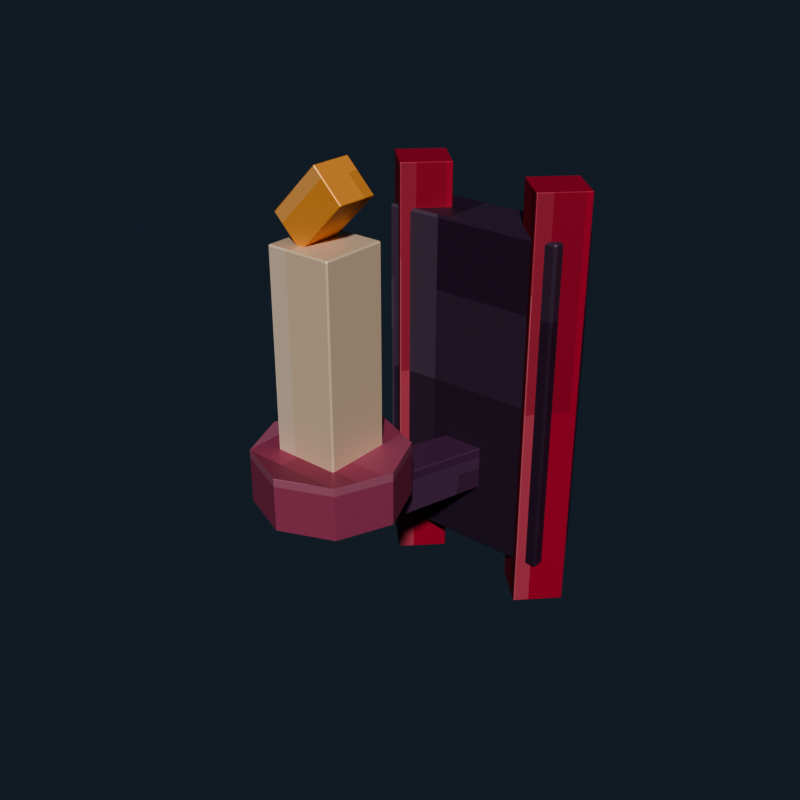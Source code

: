 # Source: wall_sconce_gothic.blend  (saved by Blender 5.2.44; exported with 4.5.12 LTS)
import bpy
from mathutils import Matrix  # noqa: F401  (used for matrix-valued properties, if any)

bpy.ops.wm.read_factory_settings(use_empty=True)
scene = bpy.context.scene
scene.name = 'Scene'

# ---- collections
col_collection = bpy.data.collections.new('Collection'); scene.collection.children.link(col_collection)

# ---- images (referenced by path relative to the original .blend; pixels are not part of the script)
import os
ASSET_DIR = os.environ.get("B2B_ASSET_DIR", "")  # directory of the original .blend (textures are referenced by path, not embedded)
HERE = os.path.dirname(os.path.abspath(__file__))  # packed textures are extracted next to this script under _unpacked/

def load_image(name, relpath, width, height, colorspace="sRGB"):
    """Load a texture the original file referenced (path relative to the .blend, or extracted next to this script)."""
    p = next((c for c in (os.path.join(HERE, relpath), os.path.join(ASSET_DIR, relpath)) if relpath and os.path.exists(c)), "")
    if p:
        img = bpy.data.images.load(p, check_existing=True)
        img.name = name
    else:  # same state as the original file: an image datablock whose file is absent (Cycles renders it pink)
        img = bpy.data.images.new(name, width, height)
        img.source = "FILE"
        img.filepath = "//" + (relpath or name)
    img.colorspace_settings.name = colorspace
    return img
img_wall_sconce_gothic_pixel_atlas = load_image('wall_sconce_gothic_pixel_atlas', '_unpacked/wall_sconce_gothic_pixel_atlas.9e2f47bb.png', 128, 16, 'sRGB')

# ---- materials (node trees are filled in below, after node groups)
mat_wall_sconce_gothic_pixel_paint = bpy.data.materials.new('Wall Sconce Gothic pixel paint')

# ---- material node trees
mat_wall_sconce_gothic_pixel_paint.use_nodes = True; mat_wall_sconce_gothic_pixel_paint.node_tree.nodes.clear()
_N = mat_wall_sconce_gothic_pixel_paint.node_tree.nodes; _L = mat_wall_sconce_gothic_pixel_paint.node_tree.links
n0 = _N.new('ShaderNodeBsdfPrincipled'); n0.name = 'Principled BSDF'; n0.location = (-200, 100)
n0.inputs[1].default_value = 0.3
n0.inputs[10].default_value = 0.005
n1 = _N.new('ShaderNodeOutputMaterial'); n1.name = 'Material Output'; n1.location = (200, 100)
n2 = _N.new('ShaderNodeTexImage'); n2.name = 'Image Texture'; n2.location = (0, 0)
n2.image = img_wall_sconce_gothic_pixel_atlas
n2.interpolation = 'Closest'
_L.new(n0.outputs[0], n1.inputs[0])
_L.new(n2.outputs[0], n0.inputs[0])
n1.is_active_output = True

# ---- world
world_world = bpy.data.worlds.new('World'); scene.world = world_world
world_world.use_nodes = True; world_world.node_tree.nodes.clear()
_N = world_world.node_tree.nodes; _L = world_world.node_tree.links
n0 = _N.new('ShaderNodeOutputWorld'); n0.name = 'World Output'; n0.location = (200, 100)
n1 = _N.new('ShaderNodeBackground'); n1.name = 'Background'; n1.location = (-200, 100)
n1.inputs[0].default_value = (0.04314, 0.06275, 0.09412, 1.0)
n1.inputs[1].default_value = 0.36
_L.new(n1.outputs[0], n0.inputs[0])
n0.is_active_output = True
world_world.color = (0.05088, 0.05088, 0.05088)
world_world.sun_shadow_jitter_overblur = 0.0

# ---- meshes
me_cube = bpy.data.meshes.new('Cube')
me_cube.from_pydata([(-0.146, -0.046, -0.27), (-0.146, -0.05, -0.266), (-0.15, -0.046, -0.266), (-0.146, -0.05, 0.266), (-0.146, -0.046, 0.27), (-0.15, -0.046, 0.266), (-0.146, 0.046, -0.27), (-0.15, 0.046, -0.266), (-0.146, 0.05, -0.266), (-0.146, 0.046, 0.27), (-0.146, 0.05, 0.266), (-0.15, 0.046, 0.266), (0.146, -0.046, -0.27), (0.15, -0.046, -0.266), (0.146, -0.05, -0.266), (0.146, -0.046, 0.27), (0.146, -0.05, 0.266), (0.15, -0.046, 0.266), (0.146, 0.046, -0.27), (0.146, 0.05, -0.266), (0.15, 0.046, -0.266), (0.146, 0.046, 0.27), (0.15, 0.046, 0.266), (0.146, 0.05, 0.266)], [], [(0, 1, 2), (3, 4, 5), (6, 7, 8), (9, 10, 11), (12, 13, 14), (15, 16, 17), (18, 19, 20), (21, 22, 23), (6, 0, 2, 7), (1, 3, 5, 2), (4, 9, 11, 5), (10, 8, 7, 11), (18, 6, 8, 19), (9, 21, 23, 10), (22, 20, 19, 23), (12, 18, 20, 13), (21, 15, 17, 22), (16, 14, 13, 17), (0, 12, 14, 1), (15, 4, 3, 16), (6, 18, 12, 0), (2, 5, 11, 7), (14, 16, 3, 1), (21, 9, 4, 15), (8, 10, 23, 19), (20, 22, 17, 13)])
_uv = me_cube.uv_layers.new(name='UVMap')
_uv.uv.foreach_set('vector', [0.2712, 0.7136, 0.2712, 0.7225, 0.2708, 0.7136, 0.3262, 0.942, 0.3264, 0.942, 0.3262, 0.945, 0.2712, 0.5089, 0.2708, 0.5089, 0.2712, 0.5, 0.3264, 0.2765, 0.3262, 0.2805, 0.3262, 0.2708, 0.2982, 0.7136, 0.2987, 0.7136, 0.2985, 0.724, 0.3266, 0.7195, 0.3262, 0.7255, 0.3262, 0.7158, 0.2982, 0.5089, 0.2985, 0.4985, 0.2987, 0.5089, 0.3266, 0.5059, 0.3262, 0.5089, 0.3262, 0.4978, 0.2712, 0.5089, 0.2712, 0.7136, 0.2708, 0.7136, 0.2708, 0.5089, 0.2988, 0.055, 0.3262, 0.055, 0.3262, 0.0639, 0.2988, 0.0639, 0.3264, 0.0639, 0.3264, 0.2765, 0.3262, 0.2708, 0.3262, 0.0639, 0.3262, 0.2805, 0.2988, 0.2805, 0.2988, 0.2686, 0.3262, 0.2708, 0.2982, 0.5089, 0.2712, 0.5089, 0.2712, 0.5, 0.2985, 0.4985, 0.3264, 0.2765, 0.3266, 0.5059, 0.3262, 0.4978, 0.3262, 0.2805, 0.3262, 0.5089, 0.2987, 0.5089, 0.2985, 0.4985, 0.3262, 0.4978, 0.2982, 0.7136, 0.2982, 0.5089, 0.2987, 0.5089, 0.2987, 0.7136, 0.3266, 0.5059, 0.3266, 0.7195, 0.3262, 0.7158, 0.3262, 0.5089, 0.3262, 0.7255, 0.2985, 0.724, 0.2987, 0.7136, 0.3262, 0.7158, 0.2712, 0.7136, 0.2982, 0.7136, 0.2985, 0.724, 0.2712, 0.7225, 0.3266, 0.7195, 0.3264, 0.942, 0.3262, 0.942, 0.3262, 0.7255, 0.2712, 0.5089, 0.2982, 0.5089, 0.2982, 0.7136, 0.2712, 0.7136, 0.2988, 0.0639, 0.3262, 0.0639, 0.3262, 0.2708, 0.2988, 0.2686, 0.2985, 0.724, 0.3262, 0.7255, 0.3262, 0.942, 0.2988, 0.942, 0.3266, 0.5059, 0.3538, 0.5089, 0.3538, 0.7136, 0.3266, 0.7195, 0.2988, 0.2805, 0.3262, 0.2805, 0.3262, 0.4978, 0.2985, 0.4985, 0.2987, 0.5089, 0.3262, 0.5089, 0.3262, 0.7158, 0.2987, 0.7136])
me_cube.materials.append(mat_wall_sconce_gothic_pixel_paint)
me_cube.update()
me_cube_001 = bpy.data.meshes.new('Cube.001')
me_cube_001.from_pydata([(-0.033, -0.178, -0.035), (-0.033, -0.18, -0.033), (-0.035, -0.178, -0.033), (-0.033, -0.18, 0.033), (-0.033, -0.178, 0.035), (-0.035, -0.178, 0.033), (-0.033, 0.178, -0.035), (-0.035, 0.178, -0.033), (-0.033, 0.18, -0.033), (-0.033, 0.178, 0.035), (-0.033, 0.18, 0.033), (-0.035, 0.178, 0.033), (0.033, -0.178, -0.035), (0.035, -0.178, -0.033), (0.033, -0.18, -0.033), (0.033, -0.178, 0.035), (0.033, -0.18, 0.033), (0.035, -0.178, 0.033), (0.033, 0.178, -0.035), (0.033, 0.18, -0.033), (0.035, 0.178, -0.033), (0.033, 0.178, 0.035), (0.035, 0.178, 0.033), (0.033, 0.18, 0.033)], [], [(0, 1, 2), (3, 4, 5), (6, 7, 8), (9, 10, 11), (12, 13, 14), (15, 16, 17), (18, 19, 20), (21, 22, 23), (6, 0, 2, 7), (1, 3, 5, 2), (4, 9, 11, 5), (10, 8, 7, 11), (18, 6, 8, 19), (9, 21, 23, 10), (22, 20, 19, 23), (12, 18, 20, 13), (21, 15, 17, 22), (16, 14, 13, 17), (0, 12, 14, 1), (15, 4, 3, 16), (6, 18, 12, 0), (2, 5, 11, 7), (14, 16, 3, 1), (21, 9, 4, 15), (8, 10, 23, 19), (20, 22, 17, 13)])
_uv = me_cube_001.uv_layers.new(name='UVMap')
_uv.uv.foreach_set('vector', [0.3966, 0.7213, 0.3966, 0.7225, 0.3958, 0.7213, 0.4506, 0.9386, 0.4514, 0.9386, 0.4506, 0.945, 0.3966, 0.5012, 0.3958, 0.5012, 0.3966, 0.5, 0.4514, 0.2813, 0.4506, 0.2839, 0.4506, 0.2766, 0.4228, 0.7213, 0.4242, 0.7213, 0.4236, 0.7257, 0.4518, 0.7251, 0.4506, 0.7289, 0.4506, 0.7216, 0.4228, 0.5012, 0.4236, 0.4968, 0.4242, 0.5012, 0.4518, 0.4993, 0.4506, 0.5012, 0.4506, 0.4952, 0.3966, 0.5012, 0.3966, 0.7213, 0.3958, 0.7213, 0.3958, 0.5012, 0.4244, 0.055, 0.4506, 0.055, 0.4506, 0.05624, 0.4244, 0.05624, 0.4514, 0.05624, 0.4514, 0.2813, 0.4506, 0.2766, 0.4506, 0.05624, 0.4506, 0.2839, 0.4244, 0.2839, 0.4244, 0.2763, 0.4506, 0.2766, 0.4228, 0.5012, 0.3966, 0.5012, 0.3966, 0.5, 0.4236, 0.4968, 0.4514, 0.2813, 0.4518, 0.4993, 0.4506, 0.4952, 0.4506, 0.2839, 0.4506, 0.5012, 0.4242, 0.5012, 0.4236, 0.4968, 0.4506, 0.4952, 0.4228, 0.7213, 0.4228, 0.5012, 0.4242, 0.5012, 0.4242, 0.7213, 0.4518, 0.4993, 0.4518, 0.7251, 0.4506, 0.7216, 0.4506, 0.5012, 0.4506, 0.7289, 0.4236, 0.7257, 0.4242, 0.7213, 0.4506, 0.7216, 0.3966, 0.7213, 0.4228, 0.7213, 0.4236, 0.7257, 0.3966, 0.7225, 0.4518, 0.7251, 0.4514, 0.9386, 0.4506, 0.9386, 0.4506, 0.7289, 0.3966, 0.5012, 0.4228, 0.5012, 0.4228, 0.7213, 0.3966, 0.7213, 0.4244, 0.05624, 0.4506, 0.05624, 0.4506, 0.2766, 0.4244, 0.2763, 0.4236, 0.7257, 0.4506, 0.7289, 0.4506, 0.9386, 0.4244, 0.9386, 0.4518, 0.4993, 0.4784, 0.5012, 0.4784, 0.7213, 0.4518, 0.7251, 0.4244, 0.2839, 0.4506, 0.2839, 0.4506, 0.4952, 0.4236, 0.4968, 0.4242, 0.5012, 0.4506, 0.5012, 0.4506, 0.7216, 0.4242, 0.7213])
me_cube_001.materials.append(mat_wall_sconce_gothic_pixel_paint)
me_cube_001.update()
me_cylinder = bpy.data.meshes.new('Cylinder')
me_cylinder.from_pydata([(0.0, 0.11, -0.04), (0.0, 0.11, 0.04), (0.07778, 0.07778, -0.04), (0.07778, 0.07778, 0.04), (0.11, 0.0, -0.04), (0.11, 0.0, 0.04), (0.07778, -0.07778, -0.04), (0.07778, -0.07778, 0.04), (0.0, -0.11, -0.04), (0.0, -0.11, 0.04), (-0.07778, -0.07778, -0.04), (-0.07778, -0.07778, 0.04), (-0.11, 0.0, -0.04), (-0.11, 0.0, 0.04), (-0.07778, 0.07778, -0.04), (-0.07778, 0.07778, 0.04)], [], [(0, 1, 3, 2), (2, 3, 5, 4), (4, 5, 7, 6), (6, 7, 9, 8), (8, 9, 11, 10), (10, 11, 13, 12), (3, 1, 15, 13, 11, 9, 7, 5), (12, 13, 15, 14), (14, 15, 1, 0), (0, 2, 4, 6, 8, 10, 12, 14)])
_uv = me_cylinder.uv_layers.new(name='UVMap')
_uv.uv.foreach_set('vector', [0.6181, 0.5, 0.6181, 0.945, 0.6042, 0.945, 0.6042, 0.5, 0.6042, 0.5, 0.6042, 0.945, 0.5903, 0.945, 0.5903, 0.5, 0.5903, 0.5, 0.5903, 0.945, 0.5764, 0.945, 0.5764, 0.5, 0.5764, 0.5, 0.5764, 0.945, 0.5625, 0.945, 0.5625, 0.5, 0.5625, 0.5, 0.5625, 0.945, 0.5486, 0.945, 0.5486, 0.5, 0.5486, 0.5, 0.5486, 0.945, 0.5347, 0.945, 0.5347, 0.5, 0.5536, 0.4285, 0.5347, 0.4911, 0.5158, 0.4285, 0.508, 0.2775, 0.5158, 0.1265, 0.5347, 0.0639, 0.5536, 0.1265, 0.5614, 0.2775, 0.5347, 0.5, 0.5347, 0.945, 0.5208, 0.945, 0.5208, 0.5, 0.5208, 0.5, 0.5208, 0.945, 0.5069, 0.945, 0.5069, 0.5, 0.5903, 0.4911, 0.6092, 0.4285, 0.617, 0.2775, 0.6092, 0.1265, 0.5903, 0.0639, 0.5714, 0.1265, 0.5636, 0.2775, 0.5714, 0.4285])
me_cylinder.materials.append(mat_wall_sconce_gothic_pixel_paint)
me_cylinder.update()
me_cube_002 = bpy.data.meshes.new('Cube.002')
me_cube_002.from_pydata([(-0.048, -0.048, -0.15), (-0.048, -0.05, -0.148), (-0.05, -0.048, -0.148), (-0.048, -0.05, 0.148), (-0.048, -0.048, 0.15), (-0.05, -0.048, 0.148), (-0.048, 0.048, -0.15), (-0.05, 0.048, -0.148), (-0.048, 0.05, -0.148), (-0.048, 0.048, 0.15), (-0.048, 0.05, 0.148), (-0.05, 0.048, 0.148), (0.048, -0.048, -0.15), (0.05, -0.048, -0.148), (0.048, -0.05, -0.148), (0.048, -0.048, 0.15), (0.048, -0.05, 0.148), (0.05, -0.048, 0.148), (0.048, 0.048, -0.15), (0.048, 0.05, -0.148), (0.05, 0.048, -0.148), (0.048, 0.048, 0.15), (0.05, 0.048, 0.148), (0.048, 0.05, 0.148)], [], [(0, 1, 2), (3, 4, 5), (6, 7, 8), (9, 10, 11), (12, 13, 14), (15, 16, 17), (18, 19, 20), (21, 22, 23), (6, 0, 2, 7), (1, 3, 5, 2), (4, 9, 11, 5), (10, 8, 7, 11), (18, 6, 8, 19), (9, 21, 23, 10), (22, 20, 19, 23), (12, 18, 20, 13), (21, 15, 17, 22), (16, 14, 13, 17), (0, 12, 14, 1), (15, 4, 3, 16), (6, 18, 12, 0), (2, 5, 11, 7), (14, 16, 3, 1), (21, 9, 4, 15), (8, 10, 23, 19), (20, 22, 17, 13)])
_uv = me_cube_002.uv_layers.new(name='UVMap')
_uv.uv.foreach_set('vector', [0.6463, 0.7181, 0.6463, 0.7225, 0.6458, 0.7181, 0.7012, 0.9406, 0.7014, 0.9406, 0.7012, 0.945, 0.6463, 0.5045, 0.6458, 0.5045, 0.6463, 0.5, 0.7014, 0.279, 0.7012, 0.282, 0.7012, 0.2742, 0.673, 0.7181, 0.6737, 0.7181, 0.6734, 0.7247, 0.7017, 0.7225, 0.7012, 0.727, 0.7012, 0.7192, 0.673, 0.5045, 0.6734, 0.4978, 0.6737, 0.5045, 0.7017, 0.5022, 0.7012, 0.5045, 0.7012, 0.4967, 0.6463, 0.5045, 0.6463, 0.7181, 0.6458, 0.7181, 0.6458, 0.5045, 0.6738, 0.055, 0.7012, 0.055, 0.7012, 0.05945, 0.6738, 0.05945, 0.7014, 0.05945, 0.7014, 0.279, 0.7012, 0.2742, 0.7012, 0.05945, 0.7012, 0.282, 0.6738, 0.2819, 0.6738, 0.2731, 0.7012, 0.2742, 0.673, 0.5045, 0.6463, 0.5045, 0.6463, 0.5, 0.6734, 0.4978, 0.7014, 0.279, 0.7017, 0.5022, 0.7012, 0.4967, 0.7012, 0.282, 0.7012, 0.5045, 0.6737, 0.5045, 0.6734, 0.4978, 0.7012, 0.4967, 0.673, 0.7181, 0.673, 0.5045, 0.6737, 0.5045, 0.6737, 0.7181, 0.7017, 0.5022, 0.7017, 0.7225, 0.7012, 0.7192, 0.7012, 0.5045, 0.7012, 0.727, 0.6734, 0.7247, 0.6737, 0.7181, 0.7012, 0.7192, 0.6463, 0.7181, 0.673, 0.7181, 0.6734, 0.7247, 0.6463, 0.7225, 0.7017, 0.7225, 0.7014, 0.9406, 0.7012, 0.9406, 0.7012, 0.727, 0.6463, 0.5045, 0.673, 0.5045, 0.673, 0.7181, 0.6463, 0.7181, 0.6738, 0.05945, 0.7012, 0.05945, 0.7012, 0.2742, 0.6738, 0.2731, 0.6734, 0.7247, 0.7012, 0.727, 0.7012, 0.9406, 0.6738, 0.9406, 0.7017, 0.5022, 0.7287, 0.5045, 0.7287, 0.7181, 0.7017, 0.7225, 0.6738, 0.2819, 0.7012, 0.282, 0.7012, 0.4967, 0.6734, 0.4978, 0.6737, 0.5045, 0.7012, 0.5045, 0.7012, 0.7192, 0.6737, 0.7181])
me_cube_002.materials.append(mat_wall_sconce_gothic_pixel_paint)
me_cube_002.update()
me_cube_003 = bpy.data.meshes.new('Cube.003')
me_cube_003.from_pydata([(-0.029, -0.029, -0.05), (-0.029, -0.03, -0.049), (-0.03, -0.029, -0.049), (-0.029, -0.03, 0.049), (-0.029, -0.029, 0.05), (-0.03, -0.029, 0.049), (-0.029, 0.029, -0.05), (-0.03, 0.029, -0.049), (-0.029, 0.03, -0.049), (-0.029, 0.029, 0.05), (-0.029, 0.03, 0.049), (-0.03, 0.029, 0.049), (0.029, -0.029, -0.05), (0.03, -0.029, -0.049), (0.029, -0.03, -0.049), (0.029, -0.029, 0.05), (0.029, -0.03, 0.049), (0.03, -0.029, 0.049), (0.029, 0.029, -0.05), (0.029, 0.03, -0.049), (0.03, 0.029, -0.049), (0.029, 0.029, 0.05), (0.03, 0.029, 0.049), (0.029, 0.03, 0.049)], [], [(0, 1, 2), (3, 4, 5), (6, 7, 8), (9, 10, 11), (12, 13, 14), (15, 16, 17), (18, 19, 20), (21, 22, 23), (6, 0, 2, 7), (1, 3, 5, 2), (4, 9, 11, 5), (10, 8, 7, 11), (18, 6, 8, 19), (9, 21, 23, 10), (22, 20, 19, 23), (12, 18, 20, 13), (21, 15, 17, 22), (16, 14, 13, 17), (0, 12, 14, 1), (15, 4, 3, 16), (6, 18, 12, 0), (2, 5, 11, 7), (14, 16, 3, 1), (21, 9, 4, 15), (8, 10, 23, 19), (20, 22, 17, 13)])
_uv = me_cube_003.uv_layers.new(name='UVMap')
_uv.uv.foreach_set('vector', [0.8962, 0.7188, 0.8962, 0.7225, 0.8958, 0.7188, 0.9511, 0.9413, 0.9514, 0.9413, 0.9511, 0.945, 0.8962, 0.5037, 0.8958, 0.5037, 0.8962, 0.5, 0.9514, 0.2787, 0.9511, 0.2812, 0.9511, 0.2747, 0.9231, 0.7188, 0.9238, 0.7188, 0.9235, 0.7244, 0.9516, 0.7225, 0.9511, 0.7262, 0.9511, 0.7197, 0.9231, 0.5037, 0.9235, 0.4981, 0.9238, 0.5037, 0.9516, 0.5019, 0.9511, 0.5037, 0.9511, 0.4972, 0.8962, 0.5037, 0.8962, 0.7188, 0.8958, 0.7188, 0.8958, 0.5037, 0.9239, 0.055, 0.9511, 0.055, 0.9511, 0.05871, 0.9239, 0.05871, 0.9514, 0.05871, 0.9514, 0.2787, 0.9511, 0.2747, 0.9511, 0.05871, 0.9511, 0.2812, 0.9239, 0.2812, 0.9239, 0.2738, 0.9511, 0.2747, 0.9231, 0.5037, 0.8962, 0.5037, 0.8962, 0.5, 0.9235, 0.4981, 0.9514, 0.2787, 0.9516, 0.5019, 0.9511, 0.4972, 0.9511, 0.2812, 0.9511, 0.5037, 0.9238, 0.5037, 0.9235, 0.4981, 0.9511, 0.4972, 0.9231, 0.7188, 0.9231, 0.5037, 0.9238, 0.5037, 0.9238, 0.7188, 0.9516, 0.5019, 0.9516, 0.7225, 0.9511, 0.7197, 0.9511, 0.5037, 0.9511, 0.7262, 0.9235, 0.7244, 0.9238, 0.7188, 0.9511, 0.7197, 0.8962, 0.7188, 0.9231, 0.7188, 0.9235, 0.7244, 0.8962, 0.7225, 0.9516, 0.7225, 0.9514, 0.9413, 0.9511, 0.9413, 0.9511, 0.7262, 0.8962, 0.5037, 0.9231, 0.5037, 0.9231, 0.7188, 0.8962, 0.7188, 0.9239, 0.05871, 0.9511, 0.05871, 0.9511, 0.2747, 0.9239, 0.2738, 0.9235, 0.7244, 0.9511, 0.7262, 0.9511, 0.9413, 0.9239, 0.9413, 0.9516, 0.5019, 0.9788, 0.5037, 0.9788, 0.7188, 0.9516, 0.7225, 0.9239, 0.2812, 0.9511, 0.2812, 0.9511, 0.4972, 0.9235, 0.4981, 0.9238, 0.5037, 0.9511, 0.5037, 0.9511, 0.7197, 0.9238, 0.7188])
me_cube_003.materials.append(mat_wall_sconce_gothic_pixel_paint)
me_cube_003.update()
me_cube_004 = bpy.data.meshes.new('Cube.004')
me_cube_004.from_pydata([(-0.039, -0.039, -0.34), (-0.039, -0.04, -0.339), (-0.04, -0.039, -0.339), (-0.039, -0.04, 0.339), (-0.039, -0.039, 0.34), (-0.04, -0.039, 0.339), (-0.039, 0.039, -0.34), (-0.04, 0.039, -0.339), (-0.039, 0.04, -0.339), (-0.039, 0.039, 0.34), (-0.039, 0.04, 0.339), (-0.04, 0.039, 0.339), (0.039, -0.039, -0.34), (0.04, -0.039, -0.339), (0.039, -0.04, -0.339), (0.039, -0.039, 0.34), (0.039, -0.04, 0.339), (0.04, -0.039, 0.339), (0.039, 0.039, -0.34), (0.039, 0.04, -0.339), (0.04, 0.039, -0.339), (0.039, 0.039, 0.34), (0.04, 0.039, 0.339), (0.039, 0.04, 0.339)], [], [(0, 1, 2), (3, 4, 5), (6, 7, 8), (9, 10, 11), (12, 13, 14), (15, 16, 17), (18, 19, 20), (21, 22, 23), (6, 0, 2, 7), (1, 3, 5, 2), (4, 9, 11, 5), (10, 8, 7, 11), (18, 6, 8, 19), (9, 21, 23, 10), (22, 20, 19, 23), (12, 18, 20, 13), (21, 15, 17, 22), (16, 14, 13, 17), (0, 12, 14, 1), (15, 4, 3, 16), (6, 18, 12, 0), (2, 5, 11, 7), (14, 16, 3, 1), (21, 9, 4, 15), (8, 10, 23, 19), (20, 22, 17, 13)])
_uv = me_cube_004.uv_layers.new(name='UVMap')
_uv.uv.foreach_set('vector', [0.7711, 0.7197, 0.7711, 0.7225, 0.7708, 0.7197, 0.8264, 0.9422, 0.8264, 0.9422, 0.8264, 0.945, 0.7711, 0.5028, 0.7708, 0.5028, 0.7711, 0.5, 0.8264, 0.2784, 0.8264, 0.2803, 0.8264, 0.2754, 0.7982, 0.7197, 0.7986, 0.7197, 0.7984, 0.7239, 0.8266, 0.7225, 0.8264, 0.7253, 0.8264, 0.7204, 0.7982, 0.5028, 0.7984, 0.4986, 0.7986, 0.5028, 0.8266, 0.5014, 0.8264, 0.5028, 0.8264, 0.4979, 0.7711, 0.5028, 0.7711, 0.7197, 0.7708, 0.7197, 0.7708, 0.5028, 0.7986, 0.055, 0.8264, 0.055, 0.8264, 0.05778, 0.7986, 0.05778, 0.8264, 0.05778, 0.8264, 0.2784, 0.8264, 0.2754, 0.8264, 0.05778, 0.8264, 0.2803, 0.7986, 0.2803, 0.7986, 0.2747, 0.8264, 0.2754, 0.7982, 0.5028, 0.7711, 0.5028, 0.7711, 0.5, 0.7984, 0.4986, 0.8264, 0.2784, 0.8266, 0.5014, 0.8264, 0.4979, 0.8264, 0.2803, 0.8264, 0.5028, 0.7986, 0.5028, 0.7984, 0.4986, 0.8264, 0.4979, 0.7982, 0.7197, 0.7982, 0.5028, 0.7986, 0.5028, 0.7986, 0.7197, 0.8266, 0.5014, 0.8266, 0.7225, 0.8264, 0.7204, 0.8264, 0.5028, 0.8264, 0.7253, 0.7984, 0.7239, 0.7986, 0.7197, 0.8264, 0.7204, 0.7711, 0.7197, 0.7982, 0.7197, 0.7984, 0.7239, 0.7711, 0.7225, 0.8266, 0.7225, 0.8264, 0.9422, 0.8264, 0.9422, 0.8264, 0.7253, 0.7711, 0.5028, 0.7982, 0.5028, 0.7982, 0.7197, 0.7711, 0.7197, 0.7986, 0.05778, 0.8264, 0.05778, 0.8264, 0.2754, 0.7986, 0.2747, 0.7984, 0.7239, 0.8264, 0.7253, 0.8264, 0.9422, 0.7986, 0.9422, 0.8266, 0.5014, 0.8539, 0.5028, 0.8539, 0.7197, 0.8266, 0.7225, 0.7986, 0.2803, 0.8264, 0.2803, 0.8264, 0.4979, 0.7984, 0.4986, 0.7986, 0.5028, 0.8264, 0.5028, 0.8264, 0.7204, 0.7986, 0.7197])
me_cube_004.materials.append(mat_wall_sconce_gothic_pixel_paint)
me_cube_004.update()
me_cube_005 = bpy.data.meshes.new('Cube.005')
me_cube_005.from_pydata([(-0.039, -0.039, -0.34), (-0.039, -0.04, -0.339), (-0.04, -0.039, -0.339), (-0.039, -0.04, 0.339), (-0.039, -0.039, 0.34), (-0.04, -0.039, 0.339), (-0.039, 0.039, -0.34), (-0.04, 0.039, -0.339), (-0.039, 0.04, -0.339), (-0.039, 0.039, 0.34), (-0.039, 0.04, 0.339), (-0.04, 0.039, 0.339), (0.039, -0.039, -0.34), (0.04, -0.039, -0.339), (0.039, -0.04, -0.339), (0.039, -0.039, 0.34), (0.039, -0.04, 0.339), (0.04, -0.039, 0.339), (0.039, 0.039, -0.34), (0.039, 0.04, -0.339), (0.04, 0.039, -0.339), (0.039, 0.039, 0.34), (0.04, 0.039, 0.339), (0.039, 0.04, 0.339)], [], [(0, 1, 2), (3, 4, 5), (6, 7, 8), (9, 10, 11), (12, 13, 14), (15, 16, 17), (18, 19, 20), (21, 22, 23), (6, 0, 2, 7), (1, 3, 5, 2), (4, 9, 11, 5), (10, 8, 7, 11), (18, 6, 8, 19), (9, 21, 23, 10), (22, 20, 19, 23), (12, 18, 20, 13), (21, 15, 17, 22), (16, 14, 13, 17), (0, 12, 14, 1), (15, 4, 3, 16), (6, 18, 12, 0), (2, 5, 11, 7), (14, 16, 3, 1), (21, 9, 4, 15), (8, 10, 23, 19), (20, 22, 17, 13)])
_uv = me_cube_005.uv_layers.new(name='UVMap')
_uv.uv.foreach_set('vector', [0.7711, 0.7197, 0.7711, 0.7225, 0.7708, 0.7197, 0.8264, 0.9422, 0.8264, 0.9422, 0.8264, 0.945, 0.7711, 0.5028, 0.7708, 0.5028, 0.7711, 0.5, 0.8264, 0.2784, 0.8264, 0.2803, 0.8264, 0.2754, 0.7982, 0.7197, 0.7986, 0.7197, 0.7984, 0.7239, 0.8266, 0.7225, 0.8264, 0.7253, 0.8264, 0.7204, 0.7982, 0.5028, 0.7984, 0.4986, 0.7986, 0.5028, 0.8266, 0.5014, 0.8264, 0.5028, 0.8264, 0.4979, 0.7711, 0.5028, 0.7711, 0.7197, 0.7708, 0.7197, 0.7708, 0.5028, 0.7986, 0.055, 0.8264, 0.055, 0.8264, 0.05778, 0.7986, 0.05778, 0.8264, 0.05778, 0.8264, 0.2784, 0.8264, 0.2754, 0.8264, 0.05778, 0.8264, 0.2803, 0.7986, 0.2803, 0.7986, 0.2747, 0.8264, 0.2754, 0.7982, 0.5028, 0.7711, 0.5028, 0.7711, 0.5, 0.7984, 0.4986, 0.8264, 0.2784, 0.8266, 0.5014, 0.8264, 0.4979, 0.8264, 0.2803, 0.8264, 0.5028, 0.7986, 0.5028, 0.7984, 0.4986, 0.8264, 0.4979, 0.7982, 0.7197, 0.7982, 0.5028, 0.7986, 0.5028, 0.7986, 0.7197, 0.8266, 0.5014, 0.8266, 0.7225, 0.8264, 0.7204, 0.8264, 0.5028, 0.8264, 0.7253, 0.7984, 0.7239, 0.7986, 0.7197, 0.8264, 0.7204, 0.7711, 0.7197, 0.7982, 0.7197, 0.7984, 0.7239, 0.7711, 0.7225, 0.8266, 0.7225, 0.8264, 0.9422, 0.8264, 0.9422, 0.8264, 0.7253, 0.7711, 0.5028, 0.7982, 0.5028, 0.7982, 0.7197, 0.7711, 0.7197, 0.7986, 0.05778, 0.8264, 0.05778, 0.8264, 0.2754, 0.7986, 0.2747, 0.7984, 0.7239, 0.8264, 0.7253, 0.8264, 0.9422, 0.7986, 0.9422, 0.8266, 0.5014, 0.8539, 0.5028, 0.8539, 0.7197, 0.8266, 0.7225, 0.7986, 0.2803, 0.8264, 0.2803, 0.8264, 0.4979, 0.7984, 0.4986, 0.7986, 0.5028, 0.8264, 0.5028, 0.8264, 0.7204, 0.7986, 0.7197])
me_cube_005.materials.append(mat_wall_sconce_gothic_pixel_paint)
me_cube_005.update()

# ---- objects
ob_sconceplate = bpy.data.objects.new('SconcePlate', me_cube)
ob_sconcearm = bpy.data.objects.new('SconceArm', me_cube_001)
ob_sconcecup = bpy.data.objects.new('SconceCup', me_cylinder)
ob_sconcecandle = bpy.data.objects.new('SconceCandle', me_cube_002)
ob_sconceflame = bpy.data.objects.new('SconceFlame', me_cube_003)
ob_sconcespikel = bpy.data.objects.new('SconceSpikeL', me_cube_004)
ob_sconcespiker = bpy.data.objects.new('SconceSpikeR', me_cube_005)

# ---- transforms, parenting, visibility, modifiers, constraints
ob_sconceplate.location = (0.0, 0.08, 1.45)
ob_sconcearm.location = (0.0, -0.1, 1.35)
ob_sconcearm.rotation_euler = (-0.2094, 0.0, 0.0)
ob_sconcecup.location = (0.0, -0.27, 1.44)
ob_sconcecandle.location = (0.0, -0.27, 1.62)
ob_sconceflame.location = (0.0, -0.27, 1.82)
ob_sconceflame.rotation_euler = (0.0, 0.7854, 0.0)
ob_sconcespikel.location = (-0.12, 0.075, 1.45)
ob_sconcespikel.rotation_euler = (0.0, 0.0, 0.7854)
ob_sconcespiker.location = (0.12, 0.075, 1.45)
ob_sconcespiker.rotation_euler = (0.0, 0.0, 0.7854)

# ---- collection membership
col_collection.objects.link(ob_sconceplate)
col_collection.objects.link(ob_sconcearm)
col_collection.objects.link(ob_sconcecup)
col_collection.objects.link(ob_sconcecandle)
col_collection.objects.link(ob_sconceflame)
col_collection.objects.link(ob_sconcespikel)
col_collection.objects.link(ob_sconcespiker)

# ---- scene / render settings (as saved in the file)
scene.frame_start = 1; scene.frame_end = 250; scene.frame_set(1)
scene.render.engine = 'BLENDER_EEVEE_NEXT'
scene.render.resolution_x = 640
scene.render.resolution_y = 640
scene.render.bake_bias = 0.0
scene.render.bake_samples = 0
scene.render.compositor_device = 'GPU'
scene.eevee.use_volume_custom_range = False
scene.eevee.fast_gi_thickness_near = 0.1
scene.eevee.fast_gi_thickness_far = 0.0
scene.eevee.ray_tracing_options.screen_trace_thickness = 0.1
scene.view_settings.look = 'AgX - Medium High Contrast'
bpy.context.view_layer.update()

# ---- added for rendering (the .blend has no active camera and no usable light): camera, sun
cam_auto = bpy.data.cameras.new('AutoCamera')
cam_auto.lens = 50.0
cam_auto.sensor_width = 36.0
cam_auto.clip_end = 1000.0
ob_auto_camera = bpy.data.objects.new('AutoCamera', cam_auto)
scene.collection.objects.link(ob_auto_camera)
ob_auto_camera.location = (0.913134, -1.21998, 2.22379)
ob_auto_camera.rotation_euler = (1.09748, -7.21219e-08, 0.694738)
scene.camera = ob_auto_camera
light_auto_sun = bpy.data.lights.new('AutoSun', 'SUN')
light_auto_sun.energy = 3.0
light_auto_sun.angle = 0.0523599
ob_auto_sun = bpy.data.objects.new('AutoSun', light_auto_sun)
scene.collection.objects.link(ob_auto_sun)
ob_auto_sun.rotation_euler = (0.872665, 0.174533, 0.523599)
bpy.context.view_layer.update()
